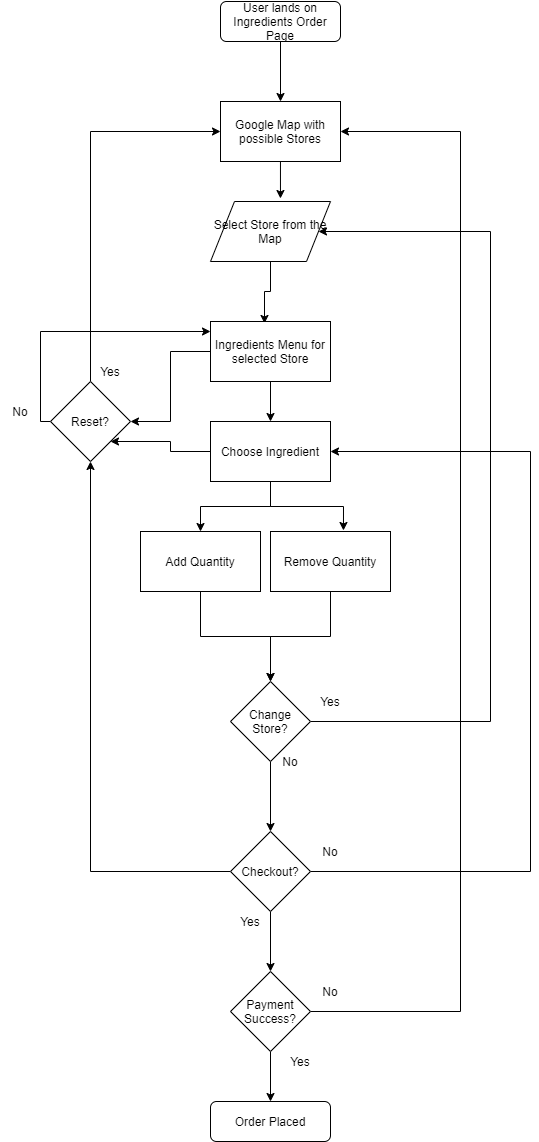

The diagram above was exported from draw.io. Its source (the exported page's mxGraphModel, read from the mxfile embedded in the PNG):
<mxGraphModel dx="1422" dy="713" grid="1" gridSize="10" guides="1" tooltips="1" connect="1" arrows="1" fold="1" page="1" pageScale="1" pageWidth="827" pageHeight="1169" math="0" shadow="0">
  <root>
    <mxCell id="WIyWlLk6GJQsqaUBKTNV-0" />
    <mxCell id="WIyWlLk6GJQsqaUBKTNV-1" parent="WIyWlLk6GJQsqaUBKTNV-0" />
    <mxCell id="O1YBnr2qintq3GYrlUci-13" style="edgeStyle=orthogonalEdgeStyle;rounded=0;orthogonalLoop=1;jettySize=auto;html=1;entryX=0.5;entryY=0;entryDx=0;entryDy=0;" edge="1" parent="WIyWlLk6GJQsqaUBKTNV-1" source="WIyWlLk6GJQsqaUBKTNV-3" target="O1YBnr2qintq3GYrlUci-1">
      <mxGeometry relative="1" as="geometry" />
    </mxCell>
    <mxCell id="WIyWlLk6GJQsqaUBKTNV-3" value="User lands on Ingredients Order Page" style="rounded=1;whiteSpace=wrap;html=1;fontSize=12;glass=0;strokeWidth=1;shadow=0;" parent="WIyWlLk6GJQsqaUBKTNV-1" vertex="1">
      <mxGeometry x="650" y="80" width="120" height="40" as="geometry" />
    </mxCell>
    <mxCell id="O1YBnr2qintq3GYrlUci-12" style="edgeStyle=orthogonalEdgeStyle;rounded=0;orthogonalLoop=1;jettySize=auto;html=1;entryX=0.583;entryY=-0.05;entryDx=0;entryDy=0;entryPerimeter=0;" edge="1" parent="WIyWlLk6GJQsqaUBKTNV-1" source="O1YBnr2qintq3GYrlUci-1" target="O1YBnr2qintq3GYrlUci-3">
      <mxGeometry relative="1" as="geometry" />
    </mxCell>
    <mxCell id="O1YBnr2qintq3GYrlUci-1" value="&lt;span&gt;Google Map with possible Stores&lt;/span&gt;" style="rounded=0;whiteSpace=wrap;html=1;" vertex="1" parent="WIyWlLk6GJQsqaUBKTNV-1">
      <mxGeometry x="650" y="180" width="120" height="60" as="geometry" />
    </mxCell>
    <mxCell id="O1YBnr2qintq3GYrlUci-11" style="edgeStyle=orthogonalEdgeStyle;rounded=0;orthogonalLoop=1;jettySize=auto;html=1;entryX=0.45;entryY=0.033;entryDx=0;entryDy=0;entryPerimeter=0;" edge="1" parent="WIyWlLk6GJQsqaUBKTNV-1" source="O1YBnr2qintq3GYrlUci-3" target="O1YBnr2qintq3GYrlUci-4">
      <mxGeometry relative="1" as="geometry" />
    </mxCell>
    <mxCell id="O1YBnr2qintq3GYrlUci-3" value="Select Store from the Map" style="shape=parallelogram;perimeter=parallelogramPerimeter;whiteSpace=wrap;html=1;" vertex="1" parent="WIyWlLk6GJQsqaUBKTNV-1">
      <mxGeometry x="640" y="280" width="120" height="60" as="geometry" />
    </mxCell>
    <mxCell id="O1YBnr2qintq3GYrlUci-14" style="edgeStyle=orthogonalEdgeStyle;rounded=0;orthogonalLoop=1;jettySize=auto;html=1;entryX=0.5;entryY=0;entryDx=0;entryDy=0;" edge="1" parent="WIyWlLk6GJQsqaUBKTNV-1" source="O1YBnr2qintq3GYrlUci-4" target="O1YBnr2qintq3GYrlUci-6">
      <mxGeometry relative="1" as="geometry" />
    </mxCell>
    <mxCell id="O1YBnr2qintq3GYrlUci-16" style="edgeStyle=orthogonalEdgeStyle;rounded=0;orthogonalLoop=1;jettySize=auto;html=1;entryX=1;entryY=0.5;entryDx=0;entryDy=0;" edge="1" parent="WIyWlLk6GJQsqaUBKTNV-1" source="O1YBnr2qintq3GYrlUci-4" target="O1YBnr2qintq3GYrlUci-15">
      <mxGeometry relative="1" as="geometry" />
    </mxCell>
    <mxCell id="O1YBnr2qintq3GYrlUci-4" value="Ingredients Menu for selected Store" style="rounded=0;whiteSpace=wrap;html=1;" vertex="1" parent="WIyWlLk6GJQsqaUBKTNV-1">
      <mxGeometry x="640" y="400" width="120" height="60" as="geometry" />
    </mxCell>
    <mxCell id="O1YBnr2qintq3GYrlUci-5" value="Order Placed" style="rounded=1;whiteSpace=wrap;html=1;fontSize=12;glass=0;strokeWidth=1;shadow=0;" vertex="1" parent="WIyWlLk6GJQsqaUBKTNV-1">
      <mxGeometry x="640" y="1180" width="120" height="40" as="geometry" />
    </mxCell>
    <mxCell id="O1YBnr2qintq3GYrlUci-18" style="edgeStyle=orthogonalEdgeStyle;rounded=0;orthogonalLoop=1;jettySize=auto;html=1;entryX=1;entryY=1;entryDx=0;entryDy=0;" edge="1" parent="WIyWlLk6GJQsqaUBKTNV-1" source="O1YBnr2qintq3GYrlUci-6" target="O1YBnr2qintq3GYrlUci-15">
      <mxGeometry relative="1" as="geometry" />
    </mxCell>
    <mxCell id="O1YBnr2qintq3GYrlUci-24" style="edgeStyle=orthogonalEdgeStyle;rounded=0;orthogonalLoop=1;jettySize=auto;html=1;entryX=0.5;entryY=0;entryDx=0;entryDy=0;" edge="1" parent="WIyWlLk6GJQsqaUBKTNV-1" source="O1YBnr2qintq3GYrlUci-6" target="O1YBnr2qintq3GYrlUci-23">
      <mxGeometry relative="1" as="geometry" />
    </mxCell>
    <mxCell id="O1YBnr2qintq3GYrlUci-32" style="edgeStyle=orthogonalEdgeStyle;rounded=0;orthogonalLoop=1;jettySize=auto;html=1;entryX=0.608;entryY=-0.017;entryDx=0;entryDy=0;entryPerimeter=0;" edge="1" parent="WIyWlLk6GJQsqaUBKTNV-1" source="O1YBnr2qintq3GYrlUci-6" target="O1YBnr2qintq3GYrlUci-31">
      <mxGeometry relative="1" as="geometry" />
    </mxCell>
    <mxCell id="O1YBnr2qintq3GYrlUci-6" value="Choose Ingredient" style="rounded=0;whiteSpace=wrap;html=1;" vertex="1" parent="WIyWlLk6GJQsqaUBKTNV-1">
      <mxGeometry x="640" y="500" width="120" height="60" as="geometry" />
    </mxCell>
    <mxCell id="O1YBnr2qintq3GYrlUci-17" style="edgeStyle=orthogonalEdgeStyle;rounded=0;orthogonalLoop=1;jettySize=auto;html=1;entryX=0.5;entryY=1;entryDx=0;entryDy=0;" edge="1" parent="WIyWlLk6GJQsqaUBKTNV-1" source="O1YBnr2qintq3GYrlUci-7" target="O1YBnr2qintq3GYrlUci-15">
      <mxGeometry relative="1" as="geometry" />
    </mxCell>
    <mxCell id="O1YBnr2qintq3GYrlUci-35" style="edgeStyle=orthogonalEdgeStyle;rounded=0;orthogonalLoop=1;jettySize=auto;html=1;entryX=0.5;entryY=0;entryDx=0;entryDy=0;" edge="1" parent="WIyWlLk6GJQsqaUBKTNV-1" source="O1YBnr2qintq3GYrlUci-7" target="O1YBnr2qintq3GYrlUci-34">
      <mxGeometry relative="1" as="geometry" />
    </mxCell>
    <mxCell id="O1YBnr2qintq3GYrlUci-48" style="edgeStyle=orthogonalEdgeStyle;rounded=0;orthogonalLoop=1;jettySize=auto;html=1;" edge="1" parent="WIyWlLk6GJQsqaUBKTNV-1" source="O1YBnr2qintq3GYrlUci-7">
      <mxGeometry relative="1" as="geometry">
        <mxPoint x="760" y="530" as="targetPoint" />
        <Array as="points">
          <mxPoint x="960" y="950" />
          <mxPoint x="960" y="530" />
          <mxPoint x="760" y="530" />
        </Array>
      </mxGeometry>
    </mxCell>
    <mxCell id="O1YBnr2qintq3GYrlUci-7" value="Checkout?" style="rhombus;whiteSpace=wrap;html=1;" vertex="1" parent="WIyWlLk6GJQsqaUBKTNV-1">
      <mxGeometry x="660" y="910" width="80" height="80" as="geometry" />
    </mxCell>
    <mxCell id="O1YBnr2qintq3GYrlUci-19" style="edgeStyle=orthogonalEdgeStyle;rounded=0;orthogonalLoop=1;jettySize=auto;html=1;entryX=0;entryY=0.5;entryDx=0;entryDy=0;" edge="1" parent="WIyWlLk6GJQsqaUBKTNV-1" source="O1YBnr2qintq3GYrlUci-15" target="O1YBnr2qintq3GYrlUci-1">
      <mxGeometry relative="1" as="geometry">
        <Array as="points">
          <mxPoint x="520" y="210" />
        </Array>
      </mxGeometry>
    </mxCell>
    <mxCell id="O1YBnr2qintq3GYrlUci-21" style="edgeStyle=orthogonalEdgeStyle;rounded=0;orthogonalLoop=1;jettySize=auto;html=1;" edge="1" parent="WIyWlLk6GJQsqaUBKTNV-1" source="O1YBnr2qintq3GYrlUci-15">
      <mxGeometry relative="1" as="geometry">
        <mxPoint x="640" y="410" as="targetPoint" />
        <Array as="points">
          <mxPoint x="470" y="500" />
          <mxPoint x="470" y="410" />
          <mxPoint x="640" y="410" />
        </Array>
      </mxGeometry>
    </mxCell>
    <mxCell id="O1YBnr2qintq3GYrlUci-15" value="Reset?" style="rhombus;whiteSpace=wrap;html=1;" vertex="1" parent="WIyWlLk6GJQsqaUBKTNV-1">
      <mxGeometry x="480" y="460" width="80" height="80" as="geometry" />
    </mxCell>
    <mxCell id="O1YBnr2qintq3GYrlUci-44" style="edgeStyle=orthogonalEdgeStyle;rounded=0;orthogonalLoop=1;jettySize=auto;html=1;" edge="1" parent="WIyWlLk6GJQsqaUBKTNV-1" source="O1YBnr2qintq3GYrlUci-23">
      <mxGeometry relative="1" as="geometry">
        <mxPoint x="700" y="760" as="targetPoint" />
        <Array as="points">
          <mxPoint x="630" y="715" />
          <mxPoint x="700" y="715" />
        </Array>
      </mxGeometry>
    </mxCell>
    <mxCell id="O1YBnr2qintq3GYrlUci-23" value="Add Quantity" style="rounded=0;whiteSpace=wrap;html=1;" vertex="1" parent="WIyWlLk6GJQsqaUBKTNV-1">
      <mxGeometry x="570" y="610" width="120" height="60" as="geometry" />
    </mxCell>
    <mxCell id="O1YBnr2qintq3GYrlUci-26" value="Yes" style="text;html=1;strokeColor=none;fillColor=none;align=center;verticalAlign=middle;whiteSpace=wrap;rounded=0;" vertex="1" parent="WIyWlLk6GJQsqaUBKTNV-1">
      <mxGeometry x="520" y="440" width="40" height="20" as="geometry" />
    </mxCell>
    <mxCell id="O1YBnr2qintq3GYrlUci-27" value="Yes" style="text;html=1;strokeColor=none;fillColor=none;align=center;verticalAlign=middle;whiteSpace=wrap;rounded=0;" vertex="1" parent="WIyWlLk6GJQsqaUBKTNV-1">
      <mxGeometry x="660" y="990" width="40" height="20" as="geometry" />
    </mxCell>
    <mxCell id="O1YBnr2qintq3GYrlUci-28" value="No" style="text;html=1;strokeColor=none;fillColor=none;align=center;verticalAlign=middle;whiteSpace=wrap;rounded=0;" vertex="1" parent="WIyWlLk6GJQsqaUBKTNV-1">
      <mxGeometry x="430" y="480" width="40" height="20" as="geometry" />
    </mxCell>
    <mxCell id="O1YBnr2qintq3GYrlUci-29" value="No" style="text;html=1;strokeColor=none;fillColor=none;align=center;verticalAlign=middle;whiteSpace=wrap;rounded=0;" vertex="1" parent="WIyWlLk6GJQsqaUBKTNV-1">
      <mxGeometry x="700" y="830" width="40" height="20" as="geometry" />
    </mxCell>
    <mxCell id="O1YBnr2qintq3GYrlUci-43" style="edgeStyle=orthogonalEdgeStyle;rounded=0;orthogonalLoop=1;jettySize=auto;html=1;" edge="1" parent="WIyWlLk6GJQsqaUBKTNV-1" source="O1YBnr2qintq3GYrlUci-31" target="O1YBnr2qintq3GYrlUci-40">
      <mxGeometry relative="1" as="geometry" />
    </mxCell>
    <mxCell id="O1YBnr2qintq3GYrlUci-31" value="Remove Quantity" style="rounded=0;whiteSpace=wrap;html=1;" vertex="1" parent="WIyWlLk6GJQsqaUBKTNV-1">
      <mxGeometry x="700" y="610" width="120" height="60" as="geometry" />
    </mxCell>
    <mxCell id="O1YBnr2qintq3GYrlUci-36" style="edgeStyle=orthogonalEdgeStyle;rounded=0;orthogonalLoop=1;jettySize=auto;html=1;entryX=0.5;entryY=0;entryDx=0;entryDy=0;" edge="1" parent="WIyWlLk6GJQsqaUBKTNV-1" source="O1YBnr2qintq3GYrlUci-34" target="O1YBnr2qintq3GYrlUci-5">
      <mxGeometry relative="1" as="geometry" />
    </mxCell>
    <mxCell id="O1YBnr2qintq3GYrlUci-38" style="edgeStyle=orthogonalEdgeStyle;rounded=0;orthogonalLoop=1;jettySize=auto;html=1;entryX=1;entryY=0.5;entryDx=0;entryDy=0;" edge="1" parent="WIyWlLk6GJQsqaUBKTNV-1" source="O1YBnr2qintq3GYrlUci-34" target="O1YBnr2qintq3GYrlUci-1">
      <mxGeometry relative="1" as="geometry">
        <mxPoint x="910" y="320" as="targetPoint" />
        <Array as="points">
          <mxPoint x="890" y="1090" />
          <mxPoint x="890" y="210" />
        </Array>
      </mxGeometry>
    </mxCell>
    <mxCell id="O1YBnr2qintq3GYrlUci-34" value="Payment Success?" style="rhombus;whiteSpace=wrap;html=1;" vertex="1" parent="WIyWlLk6GJQsqaUBKTNV-1">
      <mxGeometry x="660" y="1050" width="80" height="80" as="geometry" />
    </mxCell>
    <mxCell id="O1YBnr2qintq3GYrlUci-37" value="Yes" style="text;html=1;strokeColor=none;fillColor=none;align=center;verticalAlign=middle;whiteSpace=wrap;rounded=0;" vertex="1" parent="WIyWlLk6GJQsqaUBKTNV-1">
      <mxGeometry x="710" y="1130" width="40" height="20" as="geometry" />
    </mxCell>
    <mxCell id="O1YBnr2qintq3GYrlUci-39" value="No" style="text;html=1;strokeColor=none;fillColor=none;align=center;verticalAlign=middle;whiteSpace=wrap;rounded=0;" vertex="1" parent="WIyWlLk6GJQsqaUBKTNV-1">
      <mxGeometry x="740" y="1060" width="40" height="20" as="geometry" />
    </mxCell>
    <mxCell id="O1YBnr2qintq3GYrlUci-41" style="edgeStyle=orthogonalEdgeStyle;rounded=0;orthogonalLoop=1;jettySize=auto;html=1;" edge="1" parent="WIyWlLk6GJQsqaUBKTNV-1" source="O1YBnr2qintq3GYrlUci-40" target="O1YBnr2qintq3GYrlUci-3">
      <mxGeometry relative="1" as="geometry">
        <mxPoint x="960" y="460" as="targetPoint" />
        <Array as="points">
          <mxPoint x="920" y="800" />
          <mxPoint x="920" y="310" />
        </Array>
      </mxGeometry>
    </mxCell>
    <mxCell id="O1YBnr2qintq3GYrlUci-45" style="edgeStyle=orthogonalEdgeStyle;rounded=0;orthogonalLoop=1;jettySize=auto;html=1;entryX=0.5;entryY=0;entryDx=0;entryDy=0;" edge="1" parent="WIyWlLk6GJQsqaUBKTNV-1" source="O1YBnr2qintq3GYrlUci-40" target="O1YBnr2qintq3GYrlUci-7">
      <mxGeometry relative="1" as="geometry" />
    </mxCell>
    <mxCell id="O1YBnr2qintq3GYrlUci-40" value="Change Store?" style="rhombus;whiteSpace=wrap;html=1;" vertex="1" parent="WIyWlLk6GJQsqaUBKTNV-1">
      <mxGeometry x="660" y="760" width="80" height="80" as="geometry" />
    </mxCell>
    <mxCell id="O1YBnr2qintq3GYrlUci-46" value="Yes" style="text;html=1;strokeColor=none;fillColor=none;align=center;verticalAlign=middle;whiteSpace=wrap;rounded=0;" vertex="1" parent="WIyWlLk6GJQsqaUBKTNV-1">
      <mxGeometry x="740" y="770" width="40" height="20" as="geometry" />
    </mxCell>
    <mxCell id="O1YBnr2qintq3GYrlUci-47" value="No" style="text;html=1;strokeColor=none;fillColor=none;align=center;verticalAlign=middle;whiteSpace=wrap;rounded=0;" vertex="1" parent="WIyWlLk6GJQsqaUBKTNV-1">
      <mxGeometry x="740" y="920" width="40" height="20" as="geometry" />
    </mxCell>
  </root>
</mxGraphModel>